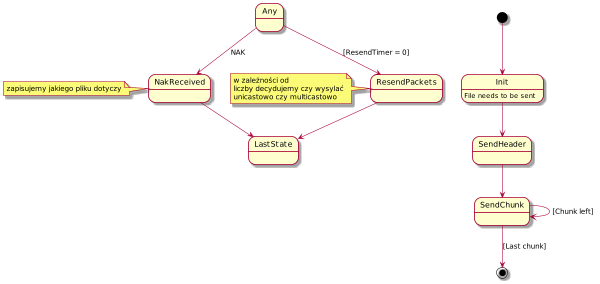

The diagram above was rendered by PlantUML. Its source (embedded in the PNG):
@startuml
scale 600 width

[*] --> Init
Init : File needs to be sent
Init --> SendHeader

Any --> NakReceived : NAK
NakReceived --> LastState
Any --> ResendPackets : [ResendTimer = 0] 
ResendPackets --> LastState

note left of NakReceived : zapisujemy jakiego pliku dotyczy
note left of ResendPackets : w zależności od\nliczby decydujemy czy wysylać\nunicastowo czy multicastowo

SendHeader --> SendChunk

SendChunk --> SendChunk : [Chunk left]
SendChunk --> [*] : [Last chunk]
@enduml